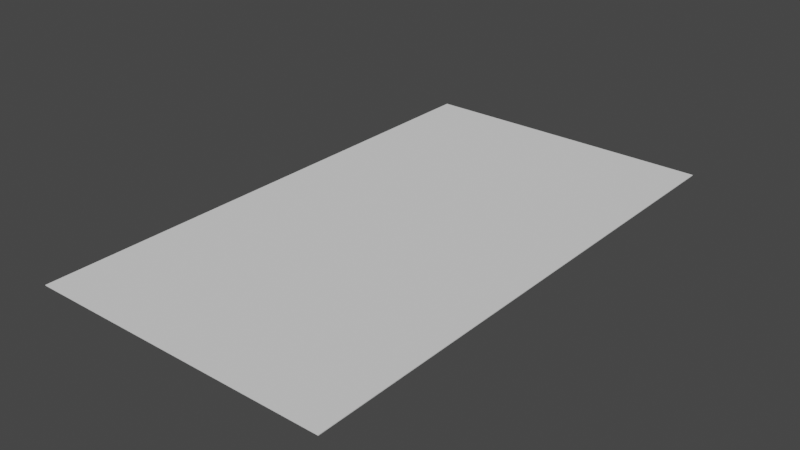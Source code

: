 # Source: road.blend  (saved by Blender 3.6.14; exported with 4.5.12 LTS)
import bpy
from mathutils import Matrix  # noqa: F401  (used for matrix-valued properties, if any)

bpy.ops.wm.read_factory_settings(use_empty=True)
scene = bpy.context.scene
scene.name = 'Scene'

# ---- collections
col_collection = bpy.data.collections.new('Collection'); scene.collection.children.link(col_collection)

# ---- world
world_world = bpy.data.worlds.new('World'); scene.world = world_world
world_world.use_nodes = True; world_world.node_tree.nodes.clear()
_N = world_world.node_tree.nodes; _L = world_world.node_tree.links
n0 = _N.new('ShaderNodeOutputWorld'); n0.name = 'World Output'; n0.location = (300, 300)
n1 = _N.new('ShaderNodeBackground'); n1.name = 'Background'; n1.location = (10, 300)
n1.inputs[0].default_value = (0.05088, 0.05088, 0.05088, 1.0)
_L.new(n1.outputs[0], n0.inputs[0])
n0.is_active_output = True
world_world.color = (0.05088, 0.05088, 0.05088)
world_world.use_sun_shadow = False
world_world.sun_shadow_jitter_overblur = 0.0

# ---- meshes
me_cube_001 = bpy.data.meshes.new('Cube.001')
me_cube_001.from_pydata([(-1.0, -1.0, -1.0), (-1.0, -1.0, 1.0), (-1.0, 1.0, -1.0), (-1.0, 1.0, 1.0), (1.0, -1.0, -1.0), (1.0, -1.0, 1.0), (1.0, 1.0, -1.0), (1.0, 1.0, 1.0)], [], [(0, 1, 3, 2), (2, 3, 7, 6), (6, 7, 5, 4), (4, 5, 1, 0), (2, 6, 4, 0), (7, 3, 1, 5)])
_uv = me_cube_001.uv_layers.new(name='UVMap')
_uv.uv.foreach_set('vector', [0.375, 0.0, 0.625, 0.0, 0.625, 0.25, 0.375, 0.25, 0.375, 0.25, 0.625, 0.25, 0.625, 0.5, 0.375, 0.5, 0.375, 0.5, 0.625, 0.5, 0.625, 0.75, 0.375, 0.75, 0.375, 0.75, 0.625, 0.75, 0.625, 1.0, 0.375, 1.0, 0.125, 0.5, 0.375, 0.5, 0.375, 0.75, 0.125, 0.75, 0.625, 0.5, 0.875, 0.5, 0.875, 0.75, 0.625, 0.75])
me_cube_001.update()

# ---- objects
ob_cube = bpy.data.objects.new('Cube', me_cube_001)

# ---- transforms, parenting, visibility, modifiers, constraints
ob_cube.location = (0.0, 0.0, 0.0)
ob_cube.scale = (4.0, 7.0, 0.01)

# ---- collection membership
col_collection.objects.link(ob_cube)

# ---- scene / render settings (as saved in the file)
scene.frame_start = 1; scene.frame_end = 250; scene.frame_set(1)
scene.render.engine = 'BLENDER_EEVEE_NEXT'
scene.cycles.sampling_pattern = 'TABULATED_SOBOL'
scene.view_settings.view_transform = 'Filmic'
bpy.context.view_layer.update()

# ---- added for rendering (the .blend has no active camera and no usable light): camera, sun
cam_auto = bpy.data.cameras.new('AutoCamera')
cam_auto.lens = 50.0
cam_auto.sensor_width = 36.0
cam_auto.clip_end = 1000.0
ob_auto_camera = bpy.data.objects.new('AutoCamera', cam_auto)
scene.collection.objects.link(ob_auto_camera)
ob_auto_camera.location = (14.9188, -17.9026, 11.935)
ob_auto_camera.rotation_euler = (1.09748, -7.21219e-08, 0.694738)
scene.camera = ob_auto_camera
light_auto_sun = bpy.data.lights.new('AutoSun', 'SUN')
light_auto_sun.energy = 3.0
light_auto_sun.angle = 0.0523599
ob_auto_sun = bpy.data.objects.new('AutoSun', light_auto_sun)
scene.collection.objects.link(ob_auto_sun)
ob_auto_sun.rotation_euler = (0.872665, 0.174533, 0.523599)
bpy.context.view_layer.update()
